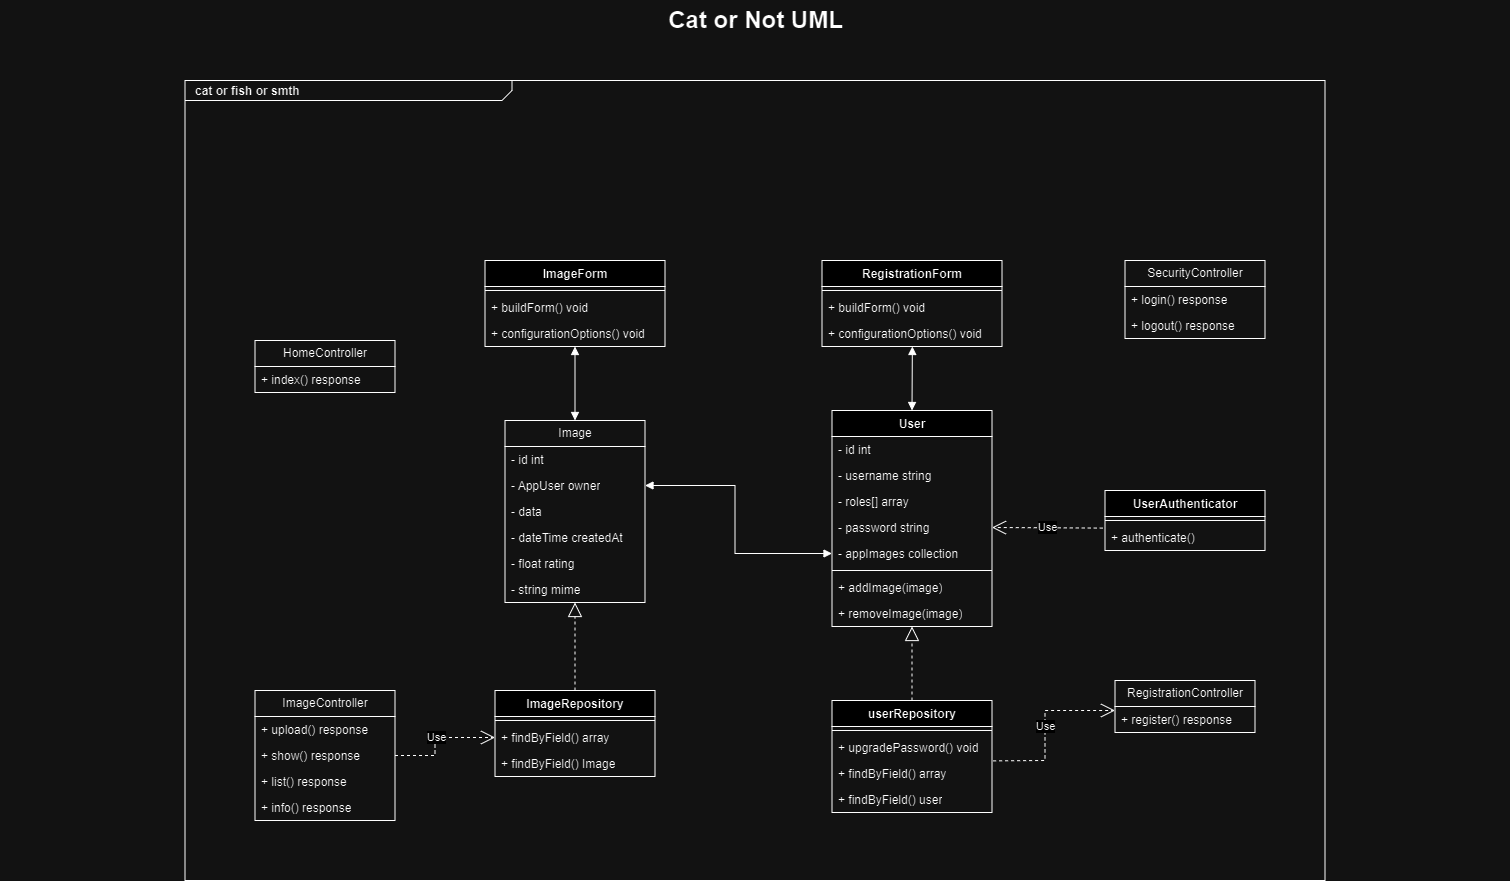

The diagram above was exported from draw.io. Its source (the exported page's mxGraphModel, read from the mxfile embedded in the PNG):
<mxGraphModel dx="3170.5" dy="845" grid="1" gridSize="10" guides="1" tooltips="1" connect="1" arrows="1" fold="1" page="1" pageScale="1.5" pageWidth="1169" pageHeight="826" background="none" math="0" shadow="0">
  <root>
    <mxCell id="0" style=";html=1;" />
    <mxCell id="1" style=";html=1;" parent="0" />
    <mxCell id="1672d66443f91eb5-1" value="&lt;p style=&quot;margin: 0px ; margin-top: 4px ; margin-left: 10px ; text-align: left&quot;&gt;&lt;b&gt;cat or fish or smth&lt;/b&gt;&lt;/p&gt;" style="html=1;strokeWidth=1;shape=mxgraph.sysml.package;html=1;overflow=fill;whiteSpace=wrap;fillColor=none;gradientColor=none;fontSize=12;align=center;labelX=327.64;" parent="1" vertex="1">
      <mxGeometry x="150" y="120" width="1140" height="800" as="geometry" />
    </mxCell>
    <mxCell id="1672d66443f91eb5-23" value="Cat or Not UML" style="text;strokeColor=none;fillColor=none;html=1;fontSize=24;fontStyle=1;verticalAlign=middle;align=center;" parent="1" vertex="1">
      <mxGeometry x="-35" y="40" width="1510" height="40" as="geometry" />
    </mxCell>
    <mxCell id="9XmgMCu4ugySoji9tlaS-1" value="Image" style="swimlane;fontStyle=0;childLayout=stackLayout;horizontal=1;startSize=26;fillColor=none;horizontalStack=0;resizeParent=1;resizeParentMax=0;resizeLast=0;collapsible=1;marginBottom=0;whiteSpace=wrap;html=1;" vertex="1" parent="1">
      <mxGeometry x="470" y="460" width="140" height="182" as="geometry" />
    </mxCell>
    <mxCell id="9XmgMCu4ugySoji9tlaS-2" value="- id int&lt;br&gt;" style="text;strokeColor=none;fillColor=none;align=left;verticalAlign=top;spacingLeft=4;spacingRight=4;overflow=hidden;rotatable=0;points=[[0,0.5],[1,0.5]];portConstraint=eastwest;whiteSpace=wrap;html=1;" vertex="1" parent="9XmgMCu4ugySoji9tlaS-1">
      <mxGeometry y="26" width="140" height="26" as="geometry" />
    </mxCell>
    <mxCell id="9XmgMCu4ugySoji9tlaS-3" value="- AppUser owner" style="text;strokeColor=none;fillColor=none;align=left;verticalAlign=top;spacingLeft=4;spacingRight=4;overflow=hidden;rotatable=0;points=[[0,0.5],[1,0.5]];portConstraint=eastwest;whiteSpace=wrap;html=1;" vertex="1" parent="9XmgMCu4ugySoji9tlaS-1">
      <mxGeometry y="52" width="140" height="26" as="geometry" />
    </mxCell>
    <mxCell id="9XmgMCu4ugySoji9tlaS-4" value="- data&lt;br&gt;" style="text;strokeColor=none;fillColor=none;align=left;verticalAlign=top;spacingLeft=4;spacingRight=4;overflow=hidden;rotatable=0;points=[[0,0.5],[1,0.5]];portConstraint=eastwest;whiteSpace=wrap;html=1;" vertex="1" parent="9XmgMCu4ugySoji9tlaS-1">
      <mxGeometry y="78" width="140" height="26" as="geometry" />
    </mxCell>
    <mxCell id="9XmgMCu4ugySoji9tlaS-6" value="- dateTime createdAt" style="text;strokeColor=none;fillColor=none;align=left;verticalAlign=top;spacingLeft=4;spacingRight=4;overflow=hidden;rotatable=0;points=[[0,0.5],[1,0.5]];portConstraint=eastwest;whiteSpace=wrap;html=1;" vertex="1" parent="9XmgMCu4ugySoji9tlaS-1">
      <mxGeometry y="104" width="140" height="26" as="geometry" />
    </mxCell>
    <mxCell id="9XmgMCu4ugySoji9tlaS-7" value="- float rating" style="text;strokeColor=none;fillColor=none;align=left;verticalAlign=top;spacingLeft=4;spacingRight=4;overflow=hidden;rotatable=0;points=[[0,0.5],[1,0.5]];portConstraint=eastwest;whiteSpace=wrap;html=1;" vertex="1" parent="9XmgMCu4ugySoji9tlaS-1">
      <mxGeometry y="130" width="140" height="26" as="geometry" />
    </mxCell>
    <mxCell id="9XmgMCu4ugySoji9tlaS-8" value="- string mime" style="text;strokeColor=none;fillColor=none;align=left;verticalAlign=top;spacingLeft=4;spacingRight=4;overflow=hidden;rotatable=0;points=[[0,0.5],[1,0.5]];portConstraint=eastwest;whiteSpace=wrap;html=1;" vertex="1" parent="9XmgMCu4ugySoji9tlaS-1">
      <mxGeometry y="156" width="140" height="26" as="geometry" />
    </mxCell>
    <mxCell id="9XmgMCu4ugySoji9tlaS-13" value="User" style="swimlane;fontStyle=1;align=center;verticalAlign=top;childLayout=stackLayout;horizontal=1;startSize=26;horizontalStack=0;resizeParent=1;resizeParentMax=0;resizeLast=0;collapsible=1;marginBottom=0;whiteSpace=wrap;html=1;" vertex="1" parent="1">
      <mxGeometry x="797" y="450" width="160" height="216" as="geometry" />
    </mxCell>
    <mxCell id="9XmgMCu4ugySoji9tlaS-14" value="- id int" style="text;strokeColor=none;fillColor=none;align=left;verticalAlign=top;spacingLeft=4;spacingRight=4;overflow=hidden;rotatable=0;points=[[0,0.5],[1,0.5]];portConstraint=eastwest;whiteSpace=wrap;html=1;" vertex="1" parent="9XmgMCu4ugySoji9tlaS-13">
      <mxGeometry y="26" width="160" height="26" as="geometry" />
    </mxCell>
    <mxCell id="9XmgMCu4ugySoji9tlaS-17" value="- username string" style="text;strokeColor=none;fillColor=none;align=left;verticalAlign=top;spacingLeft=4;spacingRight=4;overflow=hidden;rotatable=0;points=[[0,0.5],[1,0.5]];portConstraint=eastwest;whiteSpace=wrap;html=1;" vertex="1" parent="9XmgMCu4ugySoji9tlaS-13">
      <mxGeometry y="52" width="160" height="26" as="geometry" />
    </mxCell>
    <mxCell id="9XmgMCu4ugySoji9tlaS-18" value="- roles[] array" style="text;strokeColor=none;fillColor=none;align=left;verticalAlign=top;spacingLeft=4;spacingRight=4;overflow=hidden;rotatable=0;points=[[0,0.5],[1,0.5]];portConstraint=eastwest;whiteSpace=wrap;html=1;" vertex="1" parent="9XmgMCu4ugySoji9tlaS-13">
      <mxGeometry y="78" width="160" height="26" as="geometry" />
    </mxCell>
    <mxCell id="9XmgMCu4ugySoji9tlaS-19" value="- password string" style="text;strokeColor=none;fillColor=none;align=left;verticalAlign=top;spacingLeft=4;spacingRight=4;overflow=hidden;rotatable=0;points=[[0,0.5],[1,0.5]];portConstraint=eastwest;whiteSpace=wrap;html=1;" vertex="1" parent="9XmgMCu4ugySoji9tlaS-13">
      <mxGeometry y="104" width="160" height="26" as="geometry" />
    </mxCell>
    <mxCell id="9XmgMCu4ugySoji9tlaS-20" value="- appImages collection" style="text;strokeColor=none;fillColor=none;align=left;verticalAlign=top;spacingLeft=4;spacingRight=4;overflow=hidden;rotatable=0;points=[[0,0.5],[1,0.5]];portConstraint=eastwest;whiteSpace=wrap;html=1;" vertex="1" parent="9XmgMCu4ugySoji9tlaS-13">
      <mxGeometry y="130" width="160" height="26" as="geometry" />
    </mxCell>
    <mxCell id="9XmgMCu4ugySoji9tlaS-15" value="" style="line;strokeWidth=1;fillColor=none;align=left;verticalAlign=middle;spacingTop=-1;spacingLeft=3;spacingRight=3;rotatable=0;labelPosition=right;points=[];portConstraint=eastwest;strokeColor=inherit;" vertex="1" parent="9XmgMCu4ugySoji9tlaS-13">
      <mxGeometry y="156" width="160" height="8" as="geometry" />
    </mxCell>
    <mxCell id="9XmgMCu4ugySoji9tlaS-16" value="+ addImage(image)" style="text;strokeColor=none;fillColor=none;align=left;verticalAlign=top;spacingLeft=4;spacingRight=4;overflow=hidden;rotatable=0;points=[[0,0.5],[1,0.5]];portConstraint=eastwest;whiteSpace=wrap;html=1;" vertex="1" parent="9XmgMCu4ugySoji9tlaS-13">
      <mxGeometry y="164" width="160" height="26" as="geometry" />
    </mxCell>
    <mxCell id="9XmgMCu4ugySoji9tlaS-21" value="+ removeImage(image)" style="text;strokeColor=none;fillColor=none;align=left;verticalAlign=top;spacingLeft=4;spacingRight=4;overflow=hidden;rotatable=0;points=[[0,0.5],[1,0.5]];portConstraint=eastwest;whiteSpace=wrap;html=1;" vertex="1" parent="9XmgMCu4ugySoji9tlaS-13">
      <mxGeometry y="190" width="160" height="26" as="geometry" />
    </mxCell>
    <mxCell id="9XmgMCu4ugySoji9tlaS-22" value="" style="endArrow=block;startArrow=block;endFill=1;startFill=1;html=1;rounded=0;exitX=1;exitY=0.5;exitDx=0;exitDy=0;entryX=0;entryY=0.5;entryDx=0;entryDy=0;" edge="1" parent="1" source="9XmgMCu4ugySoji9tlaS-3" target="9XmgMCu4ugySoji9tlaS-20">
      <mxGeometry width="160" relative="1" as="geometry">
        <mxPoint x="637" y="470" as="sourcePoint" />
        <mxPoint x="797" y="470" as="targetPoint" />
        <Array as="points">
          <mxPoint x="700" y="525" />
          <mxPoint x="700" y="593" />
        </Array>
      </mxGeometry>
    </mxCell>
    <mxCell id="9XmgMCu4ugySoji9tlaS-27" value="ImageRepository" style="swimlane;fontStyle=1;align=center;verticalAlign=top;childLayout=stackLayout;horizontal=1;startSize=26;horizontalStack=0;resizeParent=1;resizeParentMax=0;resizeLast=0;collapsible=1;marginBottom=0;whiteSpace=wrap;html=1;" vertex="1" parent="1">
      <mxGeometry x="460" y="730" width="160" height="86" as="geometry" />
    </mxCell>
    <mxCell id="9XmgMCu4ugySoji9tlaS-29" value="" style="line;strokeWidth=1;fillColor=none;align=left;verticalAlign=middle;spacingTop=-1;spacingLeft=3;spacingRight=3;rotatable=0;labelPosition=right;points=[];portConstraint=eastwest;strokeColor=inherit;" vertex="1" parent="9XmgMCu4ugySoji9tlaS-27">
      <mxGeometry y="26" width="160" height="8" as="geometry" />
    </mxCell>
    <mxCell id="9XmgMCu4ugySoji9tlaS-30" value="+ findByField() array" style="text;strokeColor=none;fillColor=none;align=left;verticalAlign=top;spacingLeft=4;spacingRight=4;overflow=hidden;rotatable=0;points=[[0,0.5],[1,0.5]];portConstraint=eastwest;whiteSpace=wrap;html=1;" vertex="1" parent="9XmgMCu4ugySoji9tlaS-27">
      <mxGeometry y="34" width="160" height="26" as="geometry" />
    </mxCell>
    <mxCell id="9XmgMCu4ugySoji9tlaS-32" value="+ findByField() Image" style="text;strokeColor=none;fillColor=none;align=left;verticalAlign=top;spacingLeft=4;spacingRight=4;overflow=hidden;rotatable=0;points=[[0,0.5],[1,0.5]];portConstraint=eastwest;whiteSpace=wrap;html=1;" vertex="1" parent="9XmgMCu4ugySoji9tlaS-27">
      <mxGeometry y="60" width="160" height="26" as="geometry" />
    </mxCell>
    <mxCell id="9XmgMCu4ugySoji9tlaS-33" value="userRepository" style="swimlane;fontStyle=1;align=center;verticalAlign=top;childLayout=stackLayout;horizontal=1;startSize=26;horizontalStack=0;resizeParent=1;resizeParentMax=0;resizeLast=0;collapsible=1;marginBottom=0;whiteSpace=wrap;html=1;" vertex="1" parent="1">
      <mxGeometry x="797" y="740" width="160" height="112" as="geometry" />
    </mxCell>
    <mxCell id="9XmgMCu4ugySoji9tlaS-35" value="" style="line;strokeWidth=1;fillColor=none;align=left;verticalAlign=middle;spacingTop=-1;spacingLeft=3;spacingRight=3;rotatable=0;labelPosition=right;points=[];portConstraint=eastwest;strokeColor=inherit;" vertex="1" parent="9XmgMCu4ugySoji9tlaS-33">
      <mxGeometry y="26" width="160" height="8" as="geometry" />
    </mxCell>
    <mxCell id="9XmgMCu4ugySoji9tlaS-36" value="+ upgradePassword() void" style="text;strokeColor=none;fillColor=none;align=left;verticalAlign=top;spacingLeft=4;spacingRight=4;overflow=hidden;rotatable=0;points=[[0,0.5],[1,0.5]];portConstraint=eastwest;whiteSpace=wrap;html=1;" vertex="1" parent="9XmgMCu4ugySoji9tlaS-33">
      <mxGeometry y="34" width="160" height="26" as="geometry" />
    </mxCell>
    <mxCell id="9XmgMCu4ugySoji9tlaS-38" value="+ findByField() array" style="text;strokeColor=none;fillColor=none;align=left;verticalAlign=top;spacingLeft=4;spacingRight=4;overflow=hidden;rotatable=0;points=[[0,0.5],[1,0.5]];portConstraint=eastwest;whiteSpace=wrap;html=1;" vertex="1" parent="9XmgMCu4ugySoji9tlaS-33">
      <mxGeometry y="60" width="160" height="26" as="geometry" />
    </mxCell>
    <mxCell id="9XmgMCu4ugySoji9tlaS-39" value="+ findByField() user" style="text;strokeColor=none;fillColor=none;align=left;verticalAlign=top;spacingLeft=4;spacingRight=4;overflow=hidden;rotatable=0;points=[[0,0.5],[1,0.5]];portConstraint=eastwest;whiteSpace=wrap;html=1;" vertex="1" parent="9XmgMCu4ugySoji9tlaS-33">
      <mxGeometry y="86" width="160" height="26" as="geometry" />
    </mxCell>
    <mxCell id="9XmgMCu4ugySoji9tlaS-40" value="" style="endArrow=block;dashed=1;endFill=0;endSize=12;html=1;rounded=0;exitX=0.5;exitY=0;exitDx=0;exitDy=0;" edge="1" parent="1" source="9XmgMCu4ugySoji9tlaS-27" target="9XmgMCu4ugySoji9tlaS-8">
      <mxGeometry width="160" relative="1" as="geometry">
        <mxPoint x="610" y="610" as="sourcePoint" />
        <mxPoint x="770" y="610" as="targetPoint" />
      </mxGeometry>
    </mxCell>
    <mxCell id="9XmgMCu4ugySoji9tlaS-43" value="" style="endArrow=block;dashed=1;endFill=0;endSize=12;html=1;rounded=0;exitX=0.5;exitY=0;exitDx=0;exitDy=0;" edge="1" parent="1" source="9XmgMCu4ugySoji9tlaS-33" target="9XmgMCu4ugySoji9tlaS-21">
      <mxGeometry width="160" relative="1" as="geometry">
        <mxPoint x="610" y="610" as="sourcePoint" />
        <mxPoint x="770" y="610" as="targetPoint" />
      </mxGeometry>
    </mxCell>
    <mxCell id="9XmgMCu4ugySoji9tlaS-44" value="ImageForm" style="swimlane;fontStyle=1;align=center;verticalAlign=top;childLayout=stackLayout;horizontal=1;startSize=26;horizontalStack=0;resizeParent=1;resizeParentMax=0;resizeLast=0;collapsible=1;marginBottom=0;whiteSpace=wrap;html=1;" vertex="1" parent="1">
      <mxGeometry x="450" y="300" width="180" height="86" as="geometry" />
    </mxCell>
    <mxCell id="9XmgMCu4ugySoji9tlaS-46" value="" style="line;strokeWidth=1;fillColor=none;align=left;verticalAlign=middle;spacingTop=-1;spacingLeft=3;spacingRight=3;rotatable=0;labelPosition=right;points=[];portConstraint=eastwest;strokeColor=inherit;" vertex="1" parent="9XmgMCu4ugySoji9tlaS-44">
      <mxGeometry y="26" width="180" height="8" as="geometry" />
    </mxCell>
    <mxCell id="9XmgMCu4ugySoji9tlaS-47" value="+ buildForm() void" style="text;strokeColor=none;fillColor=none;align=left;verticalAlign=top;spacingLeft=4;spacingRight=4;overflow=hidden;rotatable=0;points=[[0,0.5],[1,0.5]];portConstraint=eastwest;whiteSpace=wrap;html=1;" vertex="1" parent="9XmgMCu4ugySoji9tlaS-44">
      <mxGeometry y="34" width="180" height="26" as="geometry" />
    </mxCell>
    <mxCell id="9XmgMCu4ugySoji9tlaS-52" value="+ configurationOptions() void" style="text;strokeColor=none;fillColor=none;align=left;verticalAlign=top;spacingLeft=4;spacingRight=4;overflow=hidden;rotatable=0;points=[[0,0.5],[1,0.5]];portConstraint=eastwest;whiteSpace=wrap;html=1;" vertex="1" parent="9XmgMCu4ugySoji9tlaS-44">
      <mxGeometry y="60" width="180" height="26" as="geometry" />
    </mxCell>
    <mxCell id="9XmgMCu4ugySoji9tlaS-54" value="RegistrationForm" style="swimlane;fontStyle=1;align=center;verticalAlign=top;childLayout=stackLayout;horizontal=1;startSize=26;horizontalStack=0;resizeParent=1;resizeParentMax=0;resizeLast=0;collapsible=1;marginBottom=0;whiteSpace=wrap;html=1;" vertex="1" parent="1">
      <mxGeometry x="787" y="300" width="180" height="86" as="geometry" />
    </mxCell>
    <mxCell id="9XmgMCu4ugySoji9tlaS-55" value="" style="line;strokeWidth=1;fillColor=none;align=left;verticalAlign=middle;spacingTop=-1;spacingLeft=3;spacingRight=3;rotatable=0;labelPosition=right;points=[];portConstraint=eastwest;strokeColor=inherit;" vertex="1" parent="9XmgMCu4ugySoji9tlaS-54">
      <mxGeometry y="26" width="180" height="8" as="geometry" />
    </mxCell>
    <mxCell id="9XmgMCu4ugySoji9tlaS-56" value="+ buildForm() void" style="text;strokeColor=none;fillColor=none;align=left;verticalAlign=top;spacingLeft=4;spacingRight=4;overflow=hidden;rotatable=0;points=[[0,0.5],[1,0.5]];portConstraint=eastwest;whiteSpace=wrap;html=1;" vertex="1" parent="9XmgMCu4ugySoji9tlaS-54">
      <mxGeometry y="34" width="180" height="26" as="geometry" />
    </mxCell>
    <mxCell id="9XmgMCu4ugySoji9tlaS-57" value="+ configurationOptions() void" style="text;strokeColor=none;fillColor=none;align=left;verticalAlign=top;spacingLeft=4;spacingRight=4;overflow=hidden;rotatable=0;points=[[0,0.5],[1,0.5]];portConstraint=eastwest;whiteSpace=wrap;html=1;" vertex="1" parent="9XmgMCu4ugySoji9tlaS-54">
      <mxGeometry y="60" width="180" height="26" as="geometry" />
    </mxCell>
    <mxCell id="9XmgMCu4ugySoji9tlaS-58" value="" style="endArrow=block;startArrow=block;endFill=1;startFill=1;html=1;rounded=0;entryX=0.5;entryY=0;entryDx=0;entryDy=0;" edge="1" parent="1" source="9XmgMCu4ugySoji9tlaS-52" target="9XmgMCu4ugySoji9tlaS-1">
      <mxGeometry width="160" relative="1" as="geometry">
        <mxPoint x="610" y="410" as="sourcePoint" />
        <mxPoint x="770" y="410" as="targetPoint" />
      </mxGeometry>
    </mxCell>
    <mxCell id="9XmgMCu4ugySoji9tlaS-59" value="" style="endArrow=block;startArrow=block;endFill=1;startFill=1;html=1;rounded=0;entryX=0.5;entryY=0;entryDx=0;entryDy=0;exitX=0.502;exitY=1;exitDx=0;exitDy=0;exitPerimeter=0;" edge="1" parent="1" source="9XmgMCu4ugySoji9tlaS-57" target="9XmgMCu4ugySoji9tlaS-13">
      <mxGeometry width="160" relative="1" as="geometry">
        <mxPoint x="610" y="410" as="sourcePoint" />
        <mxPoint x="770" y="410" as="targetPoint" />
      </mxGeometry>
    </mxCell>
    <mxCell id="9XmgMCu4ugySoji9tlaS-61" value="UserAuthenticator" style="swimlane;fontStyle=1;align=center;verticalAlign=top;childLayout=stackLayout;horizontal=1;startSize=26;horizontalStack=0;resizeParent=1;resizeParentMax=0;resizeLast=0;collapsible=1;marginBottom=0;whiteSpace=wrap;html=1;" vertex="1" parent="1">
      <mxGeometry x="1070" y="530" width="160" height="60" as="geometry" />
    </mxCell>
    <mxCell id="9XmgMCu4ugySoji9tlaS-63" value="" style="line;strokeWidth=1;fillColor=none;align=left;verticalAlign=middle;spacingTop=-1;spacingLeft=3;spacingRight=3;rotatable=0;labelPosition=right;points=[];portConstraint=eastwest;strokeColor=inherit;" vertex="1" parent="9XmgMCu4ugySoji9tlaS-61">
      <mxGeometry y="26" width="160" height="8" as="geometry" />
    </mxCell>
    <mxCell id="9XmgMCu4ugySoji9tlaS-64" value="+ authenticate()" style="text;strokeColor=none;fillColor=none;align=left;verticalAlign=top;spacingLeft=4;spacingRight=4;overflow=hidden;rotatable=0;points=[[0,0.5],[1,0.5]];portConstraint=eastwest;whiteSpace=wrap;html=1;" vertex="1" parent="9XmgMCu4ugySoji9tlaS-61">
      <mxGeometry y="34" width="160" height="26" as="geometry" />
    </mxCell>
    <mxCell id="9XmgMCu4ugySoji9tlaS-65" value="Use" style="endArrow=open;endSize=12;dashed=1;html=1;rounded=0;entryX=1;entryY=0.5;entryDx=0;entryDy=0;exitX=-0.014;exitY=0.138;exitDx=0;exitDy=0;exitPerimeter=0;" edge="1" parent="1" source="9XmgMCu4ugySoji9tlaS-64" target="9XmgMCu4ugySoji9tlaS-19">
      <mxGeometry width="160" relative="1" as="geometry">
        <mxPoint x="1090" y="510" as="sourcePoint" />
        <mxPoint x="1250" y="510" as="targetPoint" />
      </mxGeometry>
    </mxCell>
    <mxCell id="9XmgMCu4ugySoji9tlaS-66" value="ImageController" style="swimlane;fontStyle=0;childLayout=stackLayout;horizontal=1;startSize=26;fillColor=none;horizontalStack=0;resizeParent=1;resizeParentMax=0;resizeLast=0;collapsible=1;marginBottom=0;whiteSpace=wrap;html=1;" vertex="1" parent="1">
      <mxGeometry x="220" y="730" width="140" height="130" as="geometry" />
    </mxCell>
    <mxCell id="9XmgMCu4ugySoji9tlaS-67" value="+ upload() response" style="text;strokeColor=none;fillColor=none;align=left;verticalAlign=top;spacingLeft=4;spacingRight=4;overflow=hidden;rotatable=0;points=[[0,0.5],[1,0.5]];portConstraint=eastwest;whiteSpace=wrap;html=1;" vertex="1" parent="9XmgMCu4ugySoji9tlaS-66">
      <mxGeometry y="26" width="140" height="26" as="geometry" />
    </mxCell>
    <mxCell id="9XmgMCu4ugySoji9tlaS-68" value="+ show() response" style="text;strokeColor=none;fillColor=none;align=left;verticalAlign=top;spacingLeft=4;spacingRight=4;overflow=hidden;rotatable=0;points=[[0,0.5],[1,0.5]];portConstraint=eastwest;whiteSpace=wrap;html=1;" vertex="1" parent="9XmgMCu4ugySoji9tlaS-66">
      <mxGeometry y="52" width="140" height="26" as="geometry" />
    </mxCell>
    <mxCell id="9XmgMCu4ugySoji9tlaS-72" value="+ list() response" style="text;strokeColor=none;fillColor=none;align=left;verticalAlign=top;spacingLeft=4;spacingRight=4;overflow=hidden;rotatable=0;points=[[0,0.5],[1,0.5]];portConstraint=eastwest;whiteSpace=wrap;html=1;" vertex="1" parent="9XmgMCu4ugySoji9tlaS-66">
      <mxGeometry y="78" width="140" height="26" as="geometry" />
    </mxCell>
    <mxCell id="9XmgMCu4ugySoji9tlaS-69" value="+ info() response" style="text;strokeColor=none;fillColor=none;align=left;verticalAlign=top;spacingLeft=4;spacingRight=4;overflow=hidden;rotatable=0;points=[[0,0.5],[1,0.5]];portConstraint=eastwest;whiteSpace=wrap;html=1;" vertex="1" parent="9XmgMCu4ugySoji9tlaS-66">
      <mxGeometry y="104" width="140" height="26" as="geometry" />
    </mxCell>
    <mxCell id="9XmgMCu4ugySoji9tlaS-73" value="RegistrationController" style="swimlane;fontStyle=0;childLayout=stackLayout;horizontal=1;startSize=26;fillColor=none;horizontalStack=0;resizeParent=1;resizeParentMax=0;resizeLast=0;collapsible=1;marginBottom=0;whiteSpace=wrap;html=1;" vertex="1" parent="1">
      <mxGeometry x="1080" y="720" width="140" height="52" as="geometry" />
    </mxCell>
    <mxCell id="9XmgMCu4ugySoji9tlaS-74" value="+ register() response" style="text;strokeColor=none;fillColor=none;align=left;verticalAlign=top;spacingLeft=4;spacingRight=4;overflow=hidden;rotatable=0;points=[[0,0.5],[1,0.5]];portConstraint=eastwest;whiteSpace=wrap;html=1;" vertex="1" parent="9XmgMCu4ugySoji9tlaS-73">
      <mxGeometry y="26" width="140" height="26" as="geometry" />
    </mxCell>
    <mxCell id="9XmgMCu4ugySoji9tlaS-78" value="Use" style="endArrow=open;endSize=12;dashed=1;html=1;rounded=0;exitX=1.007;exitY=0.015;exitDx=0;exitDy=0;exitPerimeter=0;" edge="1" parent="1" source="9XmgMCu4ugySoji9tlaS-38">
      <mxGeometry width="160" relative="1" as="geometry">
        <mxPoint x="940" y="710" as="sourcePoint" />
        <mxPoint x="1080" y="750" as="targetPoint" />
        <Array as="points">
          <mxPoint x="1010" y="800" />
          <mxPoint x="1010" y="750" />
        </Array>
      </mxGeometry>
    </mxCell>
    <mxCell id="9XmgMCu4ugySoji9tlaS-79" value="HomeController" style="swimlane;fontStyle=0;childLayout=stackLayout;horizontal=1;startSize=26;fillColor=none;horizontalStack=0;resizeParent=1;resizeParentMax=0;resizeLast=0;collapsible=1;marginBottom=0;whiteSpace=wrap;html=1;" vertex="1" parent="1">
      <mxGeometry x="220" y="380" width="140" height="52" as="geometry" />
    </mxCell>
    <mxCell id="9XmgMCu4ugySoji9tlaS-80" value="+ index() response" style="text;strokeColor=none;fillColor=none;align=left;verticalAlign=top;spacingLeft=4;spacingRight=4;overflow=hidden;rotatable=0;points=[[0,0.5],[1,0.5]];portConstraint=eastwest;whiteSpace=wrap;html=1;" vertex="1" parent="9XmgMCu4ugySoji9tlaS-79">
      <mxGeometry y="26" width="140" height="26" as="geometry" />
    </mxCell>
    <mxCell id="9XmgMCu4ugySoji9tlaS-83" value="Use" style="endArrow=open;endSize=12;dashed=1;html=1;rounded=0;entryX=0;entryY=0.5;entryDx=0;entryDy=0;exitX=1;exitY=0.5;exitDx=0;exitDy=0;" edge="1" parent="1" source="9XmgMCu4ugySoji9tlaS-68" target="9XmgMCu4ugySoji9tlaS-30">
      <mxGeometry width="160" relative="1" as="geometry">
        <mxPoint x="560" y="610" as="sourcePoint" />
        <mxPoint x="720" y="610" as="targetPoint" />
        <Array as="points">
          <mxPoint x="400" y="795" />
          <mxPoint x="400" y="777" />
        </Array>
      </mxGeometry>
    </mxCell>
    <mxCell id="9XmgMCu4ugySoji9tlaS-84" value="SecurityController" style="swimlane;fontStyle=0;childLayout=stackLayout;horizontal=1;startSize=26;fillColor=none;horizontalStack=0;resizeParent=1;resizeParentMax=0;resizeLast=0;collapsible=1;marginBottom=0;whiteSpace=wrap;html=1;" vertex="1" parent="1">
      <mxGeometry x="1090" y="300" width="140" height="78" as="geometry" />
    </mxCell>
    <mxCell id="9XmgMCu4ugySoji9tlaS-85" value="+ login() response" style="text;strokeColor=none;fillColor=none;align=left;verticalAlign=top;spacingLeft=4;spacingRight=4;overflow=hidden;rotatable=0;points=[[0,0.5],[1,0.5]];portConstraint=eastwest;whiteSpace=wrap;html=1;" vertex="1" parent="9XmgMCu4ugySoji9tlaS-84">
      <mxGeometry y="26" width="140" height="26" as="geometry" />
    </mxCell>
    <mxCell id="9XmgMCu4ugySoji9tlaS-86" value="+ logout() response" style="text;strokeColor=none;fillColor=none;align=left;verticalAlign=top;spacingLeft=4;spacingRight=4;overflow=hidden;rotatable=0;points=[[0,0.5],[1,0.5]];portConstraint=eastwest;whiteSpace=wrap;html=1;" vertex="1" parent="9XmgMCu4ugySoji9tlaS-84">
      <mxGeometry y="52" width="140" height="26" as="geometry" />
    </mxCell>
  </root>
</mxGraphModel>